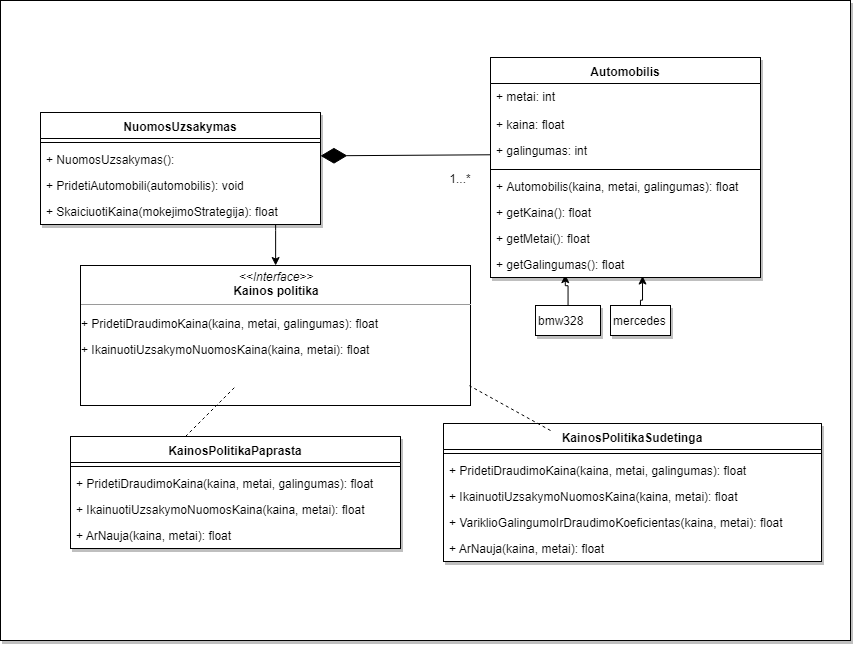

The diagram above was exported from draw.io. Its source (the exported page's mxGraphModel, read from the mxfile embedded in the PNG):
<mxGraphModel dx="1239" dy="1621" grid="1" gridSize="10" guides="1" tooltips="1" connect="1" arrows="1" fold="1" page="1" pageScale="1" pageWidth="850" pageHeight="1100" background="#ffffff" math="0" shadow="0">
  <root>
    <mxCell id="0" />
    <mxCell id="1" parent="0" />
    <mxCell id="86" value="" style="rounded=0;whiteSpace=wrap;html=1;shadow=1;fillColor=#FFFFFF;gradientColor=none;align=left;" vertex="1" parent="1">
      <mxGeometry x="10" y="-40" width="850" height="640" as="geometry" />
    </mxCell>
    <mxCell id="5d2195bd80daf111-18" value="&lt;p style=&quot;margin: 0px ; margin-top: 4px ; text-align: center&quot;&gt;&lt;i&gt;&amp;lt;&amp;lt;Interface&amp;gt;&amp;gt;&lt;/i&gt;&lt;br&gt;&lt;b&gt;Kainos politika&lt;/b&gt;&lt;/p&gt;&lt;hr size=&quot;1&quot;&gt;&lt;p&gt;+&amp;nbsp;&lt;span&gt;PridetiDraudimoKaina&lt;/span&gt;&lt;span&gt;(kaina, metai, galingumas): float&lt;/span&gt;&lt;/p&gt;&lt;p&gt;+&amp;nbsp;&lt;span&gt;IkainuotiUzsakymoNuomosKaina&lt;/span&gt;&lt;span&gt;(kaina, metai): float&lt;/span&gt;&lt;/p&gt;" style="verticalAlign=top;align=left;overflow=fill;fontSize=12;fontFamily=Helvetica;html=1;rounded=0;shadow=0;comic=0;labelBackgroundColor=none;strokeColor=#000000;strokeWidth=1;fillColor=#ffffff;" parent="1" vertex="1">
      <mxGeometry x="90" y="225" width="390" height="140" as="geometry" />
    </mxCell>
    <mxCell id="35" value="" style="endArrow=diamondThin;endFill=1;endSize=24;html=1;fillColor=#000033;entryX=1;entryY=0.5;exitX=0.009;exitY=0.02;exitPerimeter=0;" edge="1" parent="1">
      <mxGeometry width="160" relative="1" as="geometry">
        <mxPoint x="501.62068965517255" y="114.27586206896558" as="sourcePoint" />
        <mxPoint x="329.9655172413793" y="115.34482758620686" as="targetPoint" />
      </mxGeometry>
    </mxCell>
    <mxCell id="37" style="edgeStyle=orthogonalEdgeStyle;rounded=0;html=1;jettySize=auto;orthogonalLoop=1;fillColor=#000033;entryX=0.276;entryY=0.878;entryPerimeter=0;" edge="1" parent="1" source="36" target="58">
      <mxGeometry relative="1" as="geometry">
        <Array as="points">
          <mxPoint x="578" y="245" />
          <mxPoint x="575" y="245" />
        </Array>
      </mxGeometry>
    </mxCell>
    <mxCell id="36" value="bmw328" style="html=1;shadow=1;fillColor=#FFFFFF;gradientColor=none;align=left;" vertex="1" parent="1">
      <mxGeometry x="545" y="265" width="65" height="30" as="geometry" />
    </mxCell>
    <mxCell id="40" style="edgeStyle=orthogonalEdgeStyle;rounded=0;html=1;entryX=0.564;entryY=0.942;entryPerimeter=0;jettySize=auto;orthogonalLoop=1;fillColor=#000033;" edge="1" parent="1" source="39" target="58">
      <mxGeometry relative="1" as="geometry">
        <Array as="points">
          <mxPoint x="650" y="260" />
          <mxPoint x="652" y="260" />
        </Array>
      </mxGeometry>
    </mxCell>
    <mxCell id="39" value="mercedes" style="html=1;shadow=1;fillColor=#FFFFFF;gradientColor=none;align=left;" vertex="1" parent="1">
      <mxGeometry x="620" y="265" width="60" height="30" as="geometry" />
    </mxCell>
    <mxCell id="43" value="1...*" style="text;html=1;strokeColor=none;fillColor=none;align=center;verticalAlign=middle;whiteSpace=wrap;rounded=0;shadow=1;" vertex="1" parent="1">
      <mxGeometry x="450" y="128" width="40" height="20" as="geometry" />
    </mxCell>
    <mxCell id="51" value="Automobilis" style="swimlane;fontStyle=1;align=center;verticalAlign=top;childLayout=stackLayout;horizontal=1;startSize=26;horizontalStack=0;resizeParent=1;resizeParentMax=0;resizeLast=0;collapsible=1;marginBottom=0;swimlaneFillColor=#ffffff;shadow=1;fillColor=#FFFFFF;gradientColor=none;" vertex="1" parent="1">
      <mxGeometry x="500" y="17" width="270" height="220" as="geometry" />
    </mxCell>
    <mxCell id="17acba5748e5396b-26" value="+ metai: int" style="text;html=1;strokeColor=none;fillColor=none;align=left;verticalAlign=top;spacingLeft=4;spacingRight=4;whiteSpace=wrap;overflow=hidden;rotatable=0;points=[[0,0.5],[1,0.5]];portConstraint=eastwest;" parent="51" vertex="1">
      <mxGeometry y="26" width="270" height="28" as="geometry" />
    </mxCell>
    <mxCell id="17acba5748e5396b-21" value="+ kaina: float&lt;br&gt;" style="text;html=1;strokeColor=none;fillColor=none;align=left;verticalAlign=top;spacingLeft=4;spacingRight=4;whiteSpace=wrap;overflow=hidden;rotatable=0;points=[[0,0.5],[1,0.5]];portConstraint=eastwest;" parent="51" vertex="1">
      <mxGeometry y="54" width="270" height="26" as="geometry" />
    </mxCell>
    <mxCell id="7" value="+ galingumas: int" style="text;html=1;strokeColor=none;fillColor=none;align=left;verticalAlign=top;spacingLeft=4;spacingRight=4;whiteSpace=wrap;overflow=hidden;rotatable=0;points=[[0,0.5],[1,0.5]];portConstraint=eastwest;" vertex="1" parent="51">
      <mxGeometry y="80" width="270" height="28" as="geometry" />
    </mxCell>
    <mxCell id="53" value="" style="line;strokeWidth=1;fillColor=none;align=left;verticalAlign=middle;spacingTop=-1;spacingLeft=3;spacingRight=3;rotatable=0;labelPosition=right;points=[];portConstraint=eastwest;" vertex="1" parent="51">
      <mxGeometry y="108" width="270" height="8" as="geometry" />
    </mxCell>
    <mxCell id="54" value="+ Automobilis(kaina, metai, galingumas): float" style="text;strokeColor=none;fillColor=none;align=left;verticalAlign=top;spacingLeft=4;spacingRight=4;overflow=hidden;rotatable=0;points=[[0,0.5],[1,0.5]];portConstraint=eastwest;" vertex="1" parent="51">
      <mxGeometry y="116" width="270" height="26" as="geometry" />
    </mxCell>
    <mxCell id="56" value="+ getKaina(): float" style="text;strokeColor=none;fillColor=none;align=left;verticalAlign=top;spacingLeft=4;spacingRight=4;overflow=hidden;rotatable=0;points=[[0,0.5],[1,0.5]];portConstraint=eastwest;" vertex="1" parent="51">
      <mxGeometry y="142" width="270" height="26" as="geometry" />
    </mxCell>
    <mxCell id="57" value="+ getMetai(): float" style="text;strokeColor=none;fillColor=none;align=left;verticalAlign=top;spacingLeft=4;spacingRight=4;overflow=hidden;rotatable=0;points=[[0,0.5],[1,0.5]];portConstraint=eastwest;" vertex="1" parent="51">
      <mxGeometry y="168" width="270" height="26" as="geometry" />
    </mxCell>
    <mxCell id="58" value="+ getGalingumas(): float" style="text;strokeColor=none;fillColor=none;align=left;verticalAlign=top;spacingLeft=4;spacingRight=4;overflow=hidden;rotatable=0;points=[[0,0.5],[1,0.5]];portConstraint=eastwest;" vertex="1" parent="51">
      <mxGeometry y="194" width="270" height="26" as="geometry" />
    </mxCell>
    <mxCell id="59" value="NuomosUzsakymas" style="swimlane;fontStyle=1;align=center;verticalAlign=top;childLayout=stackLayout;horizontal=1;startSize=26;horizontalStack=0;resizeParent=1;resizeParentMax=0;resizeLast=0;collapsible=1;marginBottom=0;swimlaneFillColor=#ffffff;shadow=1;fillColor=#FFFFFF;gradientColor=none;" vertex="1" parent="1">
      <mxGeometry x="50" y="72" width="280" height="112" as="geometry" />
    </mxCell>
    <mxCell id="61" value="" style="line;strokeWidth=1;fillColor=none;align=left;verticalAlign=middle;spacingTop=-1;spacingLeft=3;spacingRight=3;rotatable=0;labelPosition=right;points=[];portConstraint=eastwest;" vertex="1" parent="59">
      <mxGeometry y="26" width="280" height="8" as="geometry" />
    </mxCell>
    <mxCell id="62" value="+ NuomosUzsakymas():" style="text;strokeColor=none;fillColor=none;align=left;verticalAlign=top;spacingLeft=4;spacingRight=4;overflow=hidden;rotatable=0;points=[[0,0.5],[1,0.5]];portConstraint=eastwest;" vertex="1" parent="59">
      <mxGeometry y="34" width="280" height="26" as="geometry" />
    </mxCell>
    <mxCell id="63" value="+ PridetiAutomobili(automobilis): void" style="text;strokeColor=none;fillColor=none;align=left;verticalAlign=top;spacingLeft=4;spacingRight=4;overflow=hidden;rotatable=0;points=[[0,0.5],[1,0.5]];portConstraint=eastwest;" vertex="1" parent="59">
      <mxGeometry y="60" width="280" height="26" as="geometry" />
    </mxCell>
    <mxCell id="64" value="+ SkaiciuotiKaina(mokejimoStrategija): float" style="text;strokeColor=none;fillColor=none;align=left;verticalAlign=top;spacingLeft=4;spacingRight=4;overflow=hidden;rotatable=0;points=[[0,0.5],[1,0.5]];portConstraint=eastwest;" vertex="1" parent="59">
      <mxGeometry y="86" width="280" height="26" as="geometry" />
    </mxCell>
    <mxCell id="65" value="KainosPolitikaPaprasta" style="swimlane;fontStyle=1;align=center;verticalAlign=top;childLayout=stackLayout;horizontal=1;startSize=26;horizontalStack=0;resizeParent=1;resizeParentMax=0;resizeLast=0;collapsible=1;marginBottom=0;swimlaneFillColor=#ffffff;shadow=1;fillColor=#FFFFFF;gradientColor=none;" vertex="1" parent="1">
      <mxGeometry x="80" y="396" width="330" height="112" as="geometry" />
    </mxCell>
    <mxCell id="67" value="" style="line;strokeWidth=1;fillColor=none;align=left;verticalAlign=middle;spacingTop=-1;spacingLeft=3;spacingRight=3;rotatable=0;labelPosition=right;points=[];portConstraint=eastwest;" vertex="1" parent="65">
      <mxGeometry y="26" width="330" height="8" as="geometry" />
    </mxCell>
    <mxCell id="68" value="+ PridetiDraudimoKaina(kaina, metai, galingumas): float&#10;" style="text;strokeColor=none;fillColor=none;align=left;verticalAlign=top;spacingLeft=4;spacingRight=4;overflow=hidden;rotatable=0;points=[[0,0.5],[1,0.5]];portConstraint=eastwest;" vertex="1" parent="65">
      <mxGeometry y="34" width="330" height="26" as="geometry" />
    </mxCell>
    <mxCell id="69" value="+ IkainuotiUzsakymoNuomosKaina(kaina, metai): float&#10;" style="text;strokeColor=none;fillColor=none;align=left;verticalAlign=top;spacingLeft=4;spacingRight=4;overflow=hidden;rotatable=0;points=[[0,0.5],[1,0.5]];portConstraint=eastwest;" vertex="1" parent="65">
      <mxGeometry y="60" width="330" height="26" as="geometry" />
    </mxCell>
    <mxCell id="70" value="+ ArNauja(kaina, metai): float&#10;" style="text;strokeColor=none;fillColor=none;align=left;verticalAlign=top;spacingLeft=4;spacingRight=4;overflow=hidden;rotatable=0;points=[[0,0.5],[1,0.5]];portConstraint=eastwest;" vertex="1" parent="65">
      <mxGeometry y="86" width="330" height="26" as="geometry" />
    </mxCell>
    <mxCell id="71" value="KainosPolitikaSudetinga" style="swimlane;fontStyle=1;align=center;verticalAlign=top;childLayout=stackLayout;horizontal=1;startSize=26;horizontalStack=0;resizeParent=1;resizeParentMax=0;resizeLast=0;collapsible=1;marginBottom=0;swimlaneFillColor=#ffffff;shadow=1;fillColor=#FFFFFF;gradientColor=none;" vertex="1" parent="1">
      <mxGeometry x="453" y="383" width="378" height="138" as="geometry" />
    </mxCell>
    <mxCell id="73" value="" style="line;strokeWidth=1;fillColor=none;align=left;verticalAlign=middle;spacingTop=-1;spacingLeft=3;spacingRight=3;rotatable=0;labelPosition=right;points=[];portConstraint=eastwest;" vertex="1" parent="71">
      <mxGeometry y="26" width="378" height="8" as="geometry" />
    </mxCell>
    <mxCell id="75" value="+ PridetiDraudimoKaina(kaina, metai, galingumas): float&#10;" style="text;strokeColor=none;fillColor=none;align=left;verticalAlign=top;spacingLeft=4;spacingRight=4;overflow=hidden;rotatable=0;points=[[0,0.5],[1,0.5]];portConstraint=eastwest;" vertex="1" parent="71">
      <mxGeometry y="34" width="378" height="26" as="geometry" />
    </mxCell>
    <mxCell id="76" value="+ IkainuotiUzsakymoNuomosKaina(kaina, metai): float&#10;" style="text;strokeColor=none;fillColor=none;align=left;verticalAlign=top;spacingLeft=4;spacingRight=4;overflow=hidden;rotatable=0;points=[[0,0.5],[1,0.5]];portConstraint=eastwest;" vertex="1" parent="71">
      <mxGeometry y="60" width="378" height="26" as="geometry" />
    </mxCell>
    <mxCell id="79" value="+ VariklioGalingumoIrDraudimoKoeficientas(kaina, metai): float&#10;" style="text;strokeColor=none;fillColor=none;align=left;verticalAlign=top;spacingLeft=4;spacingRight=4;overflow=hidden;rotatable=0;points=[[0,0.5],[1,0.5]];portConstraint=eastwest;" vertex="1" parent="71">
      <mxGeometry y="86" width="378" height="26" as="geometry" />
    </mxCell>
    <mxCell id="77" value="+ ArNauja(kaina, metai): float&#10;" style="text;strokeColor=none;fillColor=none;align=left;verticalAlign=top;spacingLeft=4;spacingRight=4;overflow=hidden;rotatable=0;points=[[0,0.5],[1,0.5]];portConstraint=eastwest;" vertex="1" parent="71">
      <mxGeometry y="112" width="378" height="26" as="geometry" />
    </mxCell>
    <mxCell id="80" style="edgeStyle=orthogonalEdgeStyle;rounded=0;html=1;jettySize=auto;orthogonalLoop=1;fillColor=#000033;" edge="1" parent="1" source="64" target="5d2195bd80daf111-18">
      <mxGeometry relative="1" as="geometry">
        <Array as="points">
          <mxPoint x="285" y="190" />
          <mxPoint x="285" y="190" />
        </Array>
      </mxGeometry>
    </mxCell>
    <mxCell id="84" value="" style="endArrow=none;dashed=1;html=1;fillColor=#000033;" edge="1" parent="1">
      <mxGeometry width="50" height="50" relative="1" as="geometry">
        <mxPoint x="195" y="396" as="sourcePoint" />
        <mxPoint x="245" y="346" as="targetPoint" />
      </mxGeometry>
    </mxCell>
    <mxCell id="85" value="" style="endArrow=none;dashed=1;html=1;fillColor=#000033;entryX=0.998;entryY=0.859;entryPerimeter=0;" edge="1" parent="1" target="5d2195bd80daf111-18">
      <mxGeometry width="50" height="50" relative="1" as="geometry">
        <mxPoint x="560" y="390" as="sourcePoint" />
        <mxPoint x="610" y="340" as="targetPoint" />
      </mxGeometry>
    </mxCell>
  </root>
</mxGraphModel>